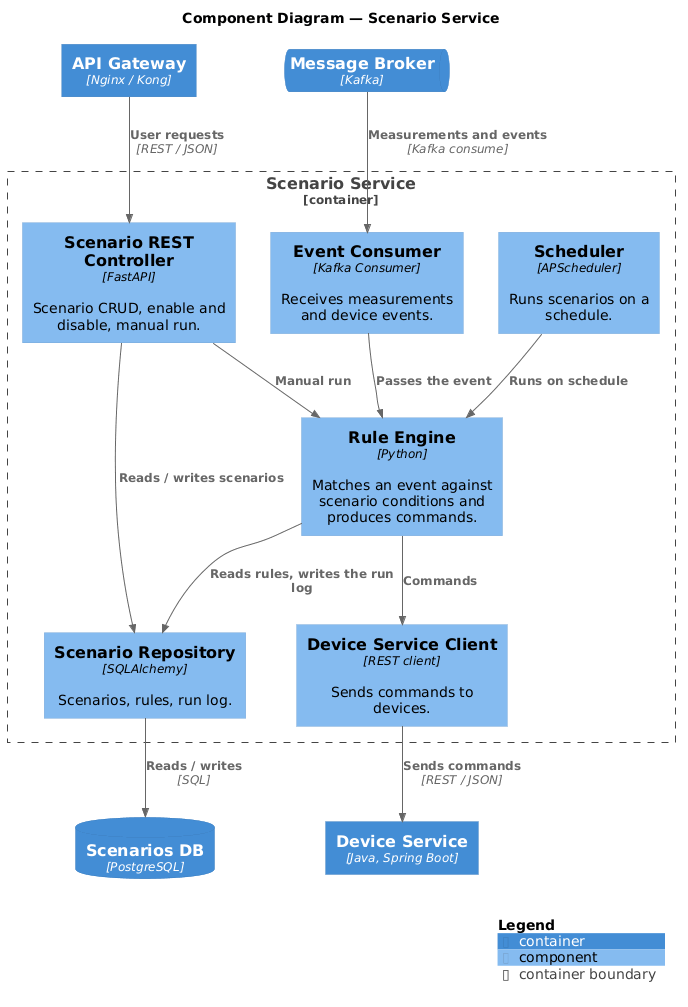

The diagram above was rendered by PlantUML. Its source (embedded in the PNG):
@startuml 03-component-scenarios
!include <C4/C4_Component>

title Component Diagram — Scenario Service

Container(gateway, "API Gateway", "Nginx / Kong")
ContainerQueue(broker, "Message Broker", "Kafka")
Container(devices, "Device Service", "Java, Spring Boot")
ContainerDb(db, "Scenarios DB", "PostgreSQL")

Container_Boundary(scenarios, "Scenario Service") {
  Component(api, "Scenario REST Controller", "FastAPI", "Scenario CRUD, enable and disable, manual run.")
  Component(consumer, "Event Consumer", "Kafka Consumer", "Receives measurements and device events.")
  Component(engine, "Rule Engine", "Python", "Matches an event against scenario conditions and produces commands.")
  Component(scheduler, "Scheduler", "APScheduler", "Runs scenarios on a schedule.")
  Component(devclient, "Device Service Client", "REST client", "Sends commands to devices.")
  Component(repo, "Scenario Repository", "SQLAlchemy", "Scenarios, rules, run log.")
}

Rel(gateway, api, "User requests", "REST / JSON")
Rel(broker, consumer, "Measurements and events", "Kafka consume")
Rel(consumer, engine, "Passes the event")
Rel(scheduler, engine, "Runs on schedule")
Rel(api, engine, "Manual run")
Rel(api, repo, "Reads / writes scenarios")
Rel(engine, repo, "Reads rules, writes the run log")
Rel(engine, devclient, "Commands")
Rel(devclient, devices, "Sends commands", "REST / JSON")
Rel(repo, db, "Reads / writes", "SQL")

SHOW_LEGEND()
@enduml